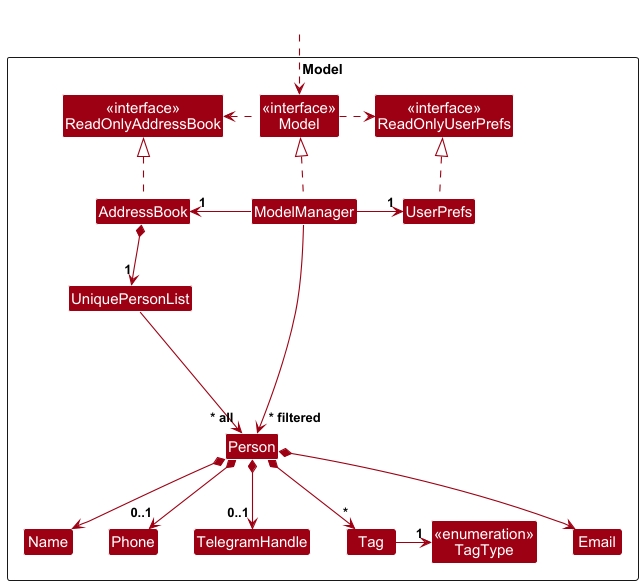

The diagram above was rendered by PlantUML. Its source (embedded in the PNG):
@startuml
!include style.puml
skinparam arrowThickness 1.1
skinparam arrowColor MODEL_COLOR
skinparam classBackgroundColor MODEL_COLOR

Package Model as ModelPackage <<Rectangle>>{
Class "<<interface>>\nReadOnlyAddressBook" as ReadOnlyAddressBook
Class "<<interface>>\nReadOnlyUserPrefs" as ReadOnlyUserPrefs
Class "<<interface>>\nModel" as Model
Class AddressBook
Class ModelManager
Class UserPrefs

Class UniquePersonList
Class Person
Class TelegramHandle
Class Email
Class Name
Class Phone
Class Tag

Class "<<enumeration>>\nTagType" as TagType


Class I #FFFFFF
}

Class HiddenOutside #FFFFFF
HiddenOutside ..> Model

AddressBook .up.|> ReadOnlyAddressBook

ModelManager .up.|> Model
Model .right.> ReadOnlyUserPrefs
Model .left.> ReadOnlyAddressBook
ModelManager -left-> "1" AddressBook
ModelManager -right-> "1" UserPrefs
UserPrefs .up.|> ReadOnlyUserPrefs

AddressBook *--> "1" UniquePersonList
UniquePersonList --> "~* all" Person
Person *--> Name
 Person *--> "0..1" Phone
Person *--> Email
 Person *--> "0..1" TelegramHandle
Person *--> "*" Tag
Tag -left-> "1" TagType

Person -[hidden]up--> I
UniquePersonList -[hidden]right-> I

Name -[hidden]right-> Phone
Phone -[hidden]right-> TelegramHandle
TelegramHandle -[hidden]right-> Email

ModelManager --> "~* filtered" Person
@enduml